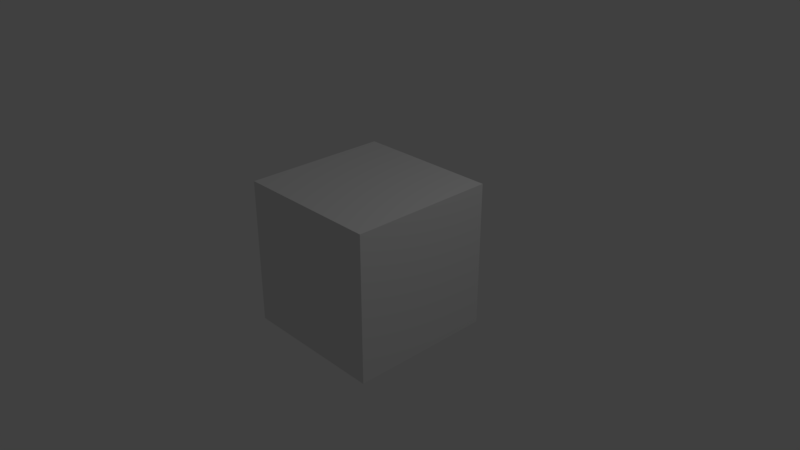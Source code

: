 # Source: texture_checkerboard.blend  (saved by Blender 2.79.0; exported with 4.5.12 LTS)
import bpy
from mathutils import Matrix  # noqa: F401  (used for matrix-valued properties, if any)

bpy.ops.wm.read_factory_settings(use_empty=True)
scene = bpy.context.scene
scene.name = 'Scene'

# ---- collections
col_collection_1 = bpy.data.collections.new('Collection 1'); scene.collection.children.link(col_collection_1)

# ---- materials (node trees are filled in below, after node groups)
mat_material = bpy.data.materials.new('Material')
mat_material.alpha_threshold = 0.0
mat_material.use_transparent_shadow = False
mat_material.roughness = 0.5
mat_material.line_color = (0.0, 0.0, 0.0, 1.0)

# ---- material node trees

# ---- world
world_world = bpy.data.worlds.new('World'); scene.world = world_world
world_world.color = (0.05088, 0.05088, 0.05088)
world_world.use_sun_shadow = False
world_world.sun_shadow_jitter_overblur = 0.0
world_world.cycles.sampling_method = 'MANUAL'

# ---- cameras
cam_camera = bpy.data.cameras.new('Camera')
cam_camera.clip_end = 100.0
cam_camera.lens = 35.0
cam_camera.sensor_width = 32.0
cam_camera.sensor_height = 18.0
cam_camera.ortho_scale = 7.314
cam_camera.dof.focus_distance = 0.0
cam_camera.dof.aperture_fstop = 128.0

# ---- lights
light_lamp = bpy.data.lights.new('Lamp', 'POINT')
light_lamp.transmission_factor = 0.0
light_lamp.cutoff_distance = 30.0
light_lamp.energy = 100.0
light_lamp.shadow_buffer_clip_start = 1.001
light_lamp.shadow_soft_size = 0.1
light_lamp.shadow_maximum_resolution = 0.006
light_lamp.use_absolute_resolution = True

# ---- meshes
me_cube = bpy.data.meshes.new('Cube')
me_cube.from_pydata([(1.0, 1.0, -1.0), (1.0, -1.0, -1.0), (-1.0, -1.0, -1.0), (-1.0, 1.0, -1.0), (1.0, 1.0, 1.0), (1.0, -1.0, 1.0), (-1.0, -1.0, 1.0), (-1.0, 1.0, 1.0)], [], [(0, 1, 2, 3), (4, 7, 6, 5), (0, 4, 5, 1), (1, 5, 6, 2), (2, 6, 7, 3), (4, 0, 3, 7)])
me_cube.materials.append(mat_material)
me_cube.use_remesh_preserve_volume = False
me_cube.use_remesh_preserve_attributes = False
me_cube.use_mirror_vertex_groups = False
me_cube.update()

# ---- objects
ob_cube = bpy.data.objects.new('Cube', me_cube)
ob_lamp = bpy.data.objects.new('Lamp', light_lamp)
ob_camera = bpy.data.objects.new('Camera', cam_camera)

# ---- transforms, parenting, visibility, modifiers, constraints
ob_cube.location = (0.0, 0.0, 0.0)
ob_cube.lock_rotations_4d = False
ob_cube.empty_display_type = 'ARROWS'
ob_cube.lineart.crease_threshold = 0.0
ob_lamp.location = (4.076, 1.005, 5.904)
ob_lamp.rotation_euler = (0.6503, 0.05522, 1.866)
ob_lamp.lock_rotations_4d = False
ob_lamp.empty_display_type = 'ARROWS'
ob_lamp.color = (0.0, 0.0, 0.0, 0.0)
ob_lamp.lineart.crease_threshold = 0.0
ob_camera.location = (7.481, -6.508, 5.344)
ob_camera.rotation_euler = (1.109, 0.0, 0.8149)
ob_camera.lock_rotations_4d = False
ob_camera.empty_display_type = 'ARROWS'
ob_camera.color = (0.0, 0.0, 0.0, 0.0)
ob_camera.display_type = 'WIRE'
ob_camera.lineart.crease_threshold = 0.0

# ---- collection membership
col_collection_1.objects.link(ob_cube)
col_collection_1.objects.link(ob_lamp)
col_collection_1.objects.link(ob_camera)

# ---- scene / render settings (as saved in the file)
scene.camera = ob_camera
scene.frame_start = 1; scene.frame_end = 250; scene.frame_set(1)
scene.render.engine = 'BLENDER_EEVEE_NEXT'
scene.render.resolution_percentage = 50
scene.render.dither_intensity = 0.0
scene.cycles.use_denoising = False
scene.cycles.samples = 128
scene.cycles.sampling_pattern = 'TABULATED_SOBOL'
scene.cycles.use_adaptive_sampling = False
scene.cycles.use_light_tree = False
scene.cycles.blur_glossy = 0.0
scene.cycles.sample_clamp_indirect = 0.0
scene.view_settings.view_transform = 'Standard'
bpy.context.view_layer.update()
